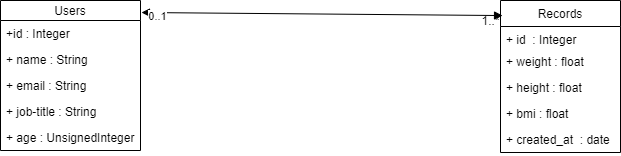

The diagram above was exported from draw.io. Its source (the exported page's mxGraphModel, read from the mxfile embedded in the PNG):
<mxGraphModel dx="868" dy="510" grid="1" gridSize="10" guides="1" tooltips="1" connect="1" arrows="1" fold="1" page="1" pageScale="1" pageWidth="1169" pageHeight="826" background="#ffffff" math="0" shadow="0">
  <root>
    <mxCell id="0" />
    <mxCell id="1" parent="0" />
    <mxCell id="zvelh2ZNpKz7SoYs1Rro-45" value="Users" style="swimlane;fontStyle=0;childLayout=stackLayout;horizontal=1;startSize=20;fillColor=none;horizontalStack=0;resizeParent=1;resizeParentMax=0;resizeLast=0;collapsible=1;marginBottom=0;" vertex="1" parent="1">
      <mxGeometry x="110" y="310" width="140" height="150" as="geometry" />
    </mxCell>
    <mxCell id="zvelh2ZNpKz7SoYs1Rro-46" value="+id : Integer" style="text;strokeColor=none;fillColor=none;align=left;verticalAlign=top;spacingLeft=4;spacingRight=4;overflow=hidden;rotatable=0;points=[[0,0.5],[1,0.5]];portConstraint=eastwest;" vertex="1" parent="zvelh2ZNpKz7SoYs1Rro-45">
      <mxGeometry y="20" width="140" height="26" as="geometry" />
    </mxCell>
    <mxCell id="zvelh2ZNpKz7SoYs1Rro-47" value="+ name : String" style="text;strokeColor=none;fillColor=none;align=left;verticalAlign=top;spacingLeft=4;spacingRight=4;overflow=hidden;rotatable=0;points=[[0,0.5],[1,0.5]];portConstraint=eastwest;" vertex="1" parent="zvelh2ZNpKz7SoYs1Rro-45">
      <mxGeometry y="46" width="140" height="26" as="geometry" />
    </mxCell>
    <mxCell id="zvelh2ZNpKz7SoYs1Rro-53" value="+ email : String" style="text;strokeColor=none;fillColor=none;align=left;verticalAlign=top;spacingLeft=4;spacingRight=4;overflow=hidden;rotatable=0;points=[[0,0.5],[1,0.5]];portConstraint=eastwest;" vertex="1" parent="zvelh2ZNpKz7SoYs1Rro-45">
      <mxGeometry y="72" width="140" height="26" as="geometry" />
    </mxCell>
    <mxCell id="zvelh2ZNpKz7SoYs1Rro-48" value="+ job-title : String" style="text;strokeColor=none;fillColor=none;align=left;verticalAlign=top;spacingLeft=4;spacingRight=4;overflow=hidden;rotatable=0;points=[[0,0.5],[1,0.5]];portConstraint=eastwest;" vertex="1" parent="zvelh2ZNpKz7SoYs1Rro-45">
      <mxGeometry y="98" width="140" height="26" as="geometry" />
    </mxCell>
    <mxCell id="zvelh2ZNpKz7SoYs1Rro-54" value="+ age : UnsignedInteger" style="text;strokeColor=none;fillColor=none;align=left;verticalAlign=top;spacingLeft=4;spacingRight=4;overflow=hidden;rotatable=0;points=[[0,0.5],[1,0.5]];portConstraint=eastwest;" vertex="1" parent="zvelh2ZNpKz7SoYs1Rro-45">
      <mxGeometry y="124" width="140" height="26" as="geometry" />
    </mxCell>
    <mxCell id="zvelh2ZNpKz7SoYs1Rro-49" value="Records" style="swimlane;fontStyle=0;childLayout=stackLayout;horizontal=1;startSize=26;fillColor=none;horizontalStack=0;resizeParent=1;resizeParentMax=0;resizeLast=0;collapsible=1;marginBottom=0;" vertex="1" parent="1">
      <mxGeometry x="610" y="310" width="120" height="152" as="geometry" />
    </mxCell>
    <mxCell id="zvelh2ZNpKz7SoYs1Rro-58" value="+ id  : Integer" style="text;strokeColor=none;fillColor=none;align=left;verticalAlign=top;spacingLeft=4;spacingRight=4;overflow=hidden;rotatable=0;points=[[0,0.5],[1,0.5]];portConstraint=eastwest;" vertex="1" parent="zvelh2ZNpKz7SoYs1Rro-49">
      <mxGeometry y="26" width="120" height="22" as="geometry" />
    </mxCell>
    <mxCell id="zvelh2ZNpKz7SoYs1Rro-50" value="+ weight : float" style="text;strokeColor=none;fillColor=none;align=left;verticalAlign=top;spacingLeft=4;spacingRight=4;overflow=hidden;rotatable=0;points=[[0,0.5],[1,0.5]];portConstraint=eastwest;" vertex="1" parent="zvelh2ZNpKz7SoYs1Rro-49">
      <mxGeometry y="48" width="120" height="26" as="geometry" />
    </mxCell>
    <mxCell id="zvelh2ZNpKz7SoYs1Rro-51" value="+ height : float" style="text;strokeColor=none;fillColor=none;align=left;verticalAlign=top;spacingLeft=4;spacingRight=4;overflow=hidden;rotatable=0;points=[[0,0.5],[1,0.5]];portConstraint=eastwest;" vertex="1" parent="zvelh2ZNpKz7SoYs1Rro-49">
      <mxGeometry y="74" width="120" height="26" as="geometry" />
    </mxCell>
    <mxCell id="zvelh2ZNpKz7SoYs1Rro-52" value="+ bmi : float" style="text;strokeColor=none;fillColor=none;align=left;verticalAlign=top;spacingLeft=4;spacingRight=4;overflow=hidden;rotatable=0;points=[[0,0.5],[1,0.5]];portConstraint=eastwest;" vertex="1" parent="zvelh2ZNpKz7SoYs1Rro-49">
      <mxGeometry y="100" width="120" height="26" as="geometry" />
    </mxCell>
    <mxCell id="zvelh2ZNpKz7SoYs1Rro-55" value="+ created_at  : date" style="text;strokeColor=none;fillColor=none;align=left;verticalAlign=top;spacingLeft=4;spacingRight=4;overflow=hidden;rotatable=0;points=[[0,0.5],[1,0.5]];portConstraint=eastwest;" vertex="1" parent="zvelh2ZNpKz7SoYs1Rro-49">
      <mxGeometry y="126" width="120" height="26" as="geometry" />
    </mxCell>
    <mxCell id="zvelh2ZNpKz7SoYs1Rro-59" value="" style="endArrow=block;startArrow=block;endFill=1;startFill=1;html=1;entryX=0.017;entryY=0.099;entryDx=0;entryDy=0;entryPerimeter=0;exitX=1.007;exitY=0.08;exitDx=0;exitDy=0;exitPerimeter=0;" edge="1" parent="1" source="zvelh2ZNpKz7SoYs1Rro-45" target="zvelh2ZNpKz7SoYs1Rro-49">
      <mxGeometry width="160" relative="1" as="geometry">
        <mxPoint x="220" y="390" as="sourcePoint" />
        <mxPoint x="380" y="390" as="targetPoint" />
      </mxGeometry>
    </mxCell>
    <mxCell id="zvelh2ZNpKz7SoYs1Rro-60" value="0..1" style="edgeLabel;html=1;align=center;verticalAlign=middle;resizable=0;points=[];" vertex="1" connectable="0" parent="zvelh2ZNpKz7SoYs1Rro-59">
      <mxGeometry x="-0.9111" y="-3" relative="1" as="geometry">
        <mxPoint as="offset" />
      </mxGeometry>
    </mxCell>
    <mxCell id="zvelh2ZNpKz7SoYs1Rro-61" value="1..*" style="text;html=1;align=center;verticalAlign=middle;resizable=0;points=[];autosize=1;" vertex="1" parent="1">
      <mxGeometry x="585" y="320" width="30" height="20" as="geometry" />
    </mxCell>
  </root>
</mxGraphModel>